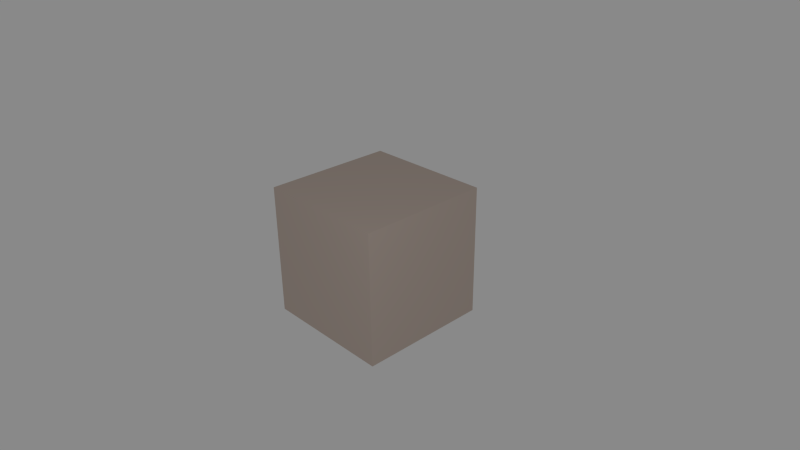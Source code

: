 # Source: game_250_zipped.blend  (saved by Blender 2.50.7; exported with 4.5.12 LTS)
import bpy
from mathutils import Matrix  # noqa: F401  (used for matrix-valued properties, if any)

bpy.ops.wm.read_factory_settings(use_empty=True)
scene = bpy.context.scene
scene.name = 'Scene'

# ---- collections
col_collection_1 = bpy.data.collections.new('Collection 1'); scene.collection.children.link(col_collection_1)

# ---- materials (node trees are filled in below, after node groups)
mat_material = bpy.data.materials.new('Material')
mat_material.alpha_threshold = 0.0
mat_material.use_transparent_shadow = False
mat_material.preview_render_type = 'CUBE'
mat_material.diffuse_color = (0.6038, 0.5023, 0.4408, 1.0)
mat_material.roughness = 0.5
mat_material.line_color = (0.0, 0.0, 0.0, 1.0)

# ---- material node trees

# ---- world
world_world = bpy.data.worlds.new('World'); scene.world = world_world
world_world.color = (0.25, 0.25, 0.25)
world_world.use_sun_shadow = False
world_world.sun_shadow_jitter_overblur = 0.0
world_world.cycles.sampling_method = 'MANUAL'
world_world.cycles.sample_map_resolution = 256

# ---- cameras
cam_camera = bpy.data.cameras.new('Camera')
cam_camera.clip_end = 100.0
cam_camera.lens = 35.0
cam_camera.ortho_scale = 7.314
cam_camera.dof.focus_distance = 0.0
cam_camera.dof.aperture_fstop = 128.0

# ---- lights
light_spot = bpy.data.lights.new('Spot', 'POINT')
light_spot.transmission_factor = 0.0
light_spot.cutoff_distance = 30.0
light_spot.energy = 100.0
light_spot.shadow_buffer_clip_start = 1.001
light_spot.shadow_soft_size = 1.0
light_spot.shadow_maximum_resolution = 0.006
light_spot.use_absolute_resolution = True
light_spot.cycles.use_multiple_importance_sampling = False

# ---- meshes
me_cube = bpy.data.meshes.new('Cube')
me_cube.from_pydata([(1.0, 1.0, -1.0), (1.0, -1.0, -1.0), (-1.0, -1.0, -1.0), (-1.0, 1.0, -1.0), (1.0, 1.0, 1.0), (1.0, -1.0, 1.0), (-1.0, -1.0, 1.0), (-1.0, 1.0, 1.0)], [], [(0, 1, 2, 3), (4, 7, 6, 5), (0, 4, 5, 1), (1, 5, 6, 2), (2, 6, 7, 3), (4, 0, 3, 7)])
_uv = me_cube.uv_layers.new(name='UVTex')
_uv.uv.foreach_set('vector', [0.0, 0.0, 1.0, 0.0, 1.0, 1.0, 0.0, 1.0, 0.0, 0.0, 1.0, 0.0, 1.0, 1.0, 0.0, 1.0, 0.0, 0.0, 1.0, 0.0, 1.0, 1.0, 0.0, 1.0, 0.0, 0.0, 1.0, 0.0, 1.0, 1.0, 0.0, 1.0, 0.0, 0.0, 1.0, 0.0, 1.0, 1.0, 0.0, 1.0, 0.0, 0.0, 1.0, 0.0, 1.0, 1.0, 0.0, 1.0])
me_cube.materials.append(mat_material)
me_cube.use_remesh_preserve_volume = False
me_cube.use_remesh_preserve_attributes = False
me_cube.use_mirror_vertex_groups = False
me_cube.update()

# ---- objects
ob_cube = bpy.data.objects.new('Cube', me_cube)
ob_lamp = bpy.data.objects.new('Lamp', light_spot)
ob_camera = bpy.data.objects.new('Camera', cam_camera)

# ---- transforms, parenting, visibility, modifiers, constraints
ob_cube.location = (0.0, 0.0, 0.0)
ob_cube.lock_rotations_4d = False
ob_cube.empty_display_type = 'ARROWS'
ob_cube.color = (0.0, 0.0, 0.0, 1.0)
ob_cube.lineart.crease_threshold = 0.0
ob_lamp.location = (4.076, -3.475, 3.526)
ob_lamp.rotation_euler = (0.6503, 0.05522, 1.866)
ob_lamp.lock_rotations_4d = False
ob_lamp.empty_display_type = 'ARROWS'
ob_lamp.color = (0.0, 0.0, 0.0, 0.0)
ob_lamp.lineart.crease_threshold = 0.0
ob_camera.location = (7.481, -6.508, 5.344)
ob_camera.rotation_euler = (1.109, 0.01082, 0.8149)
ob_camera.lock_rotations_4d = False
ob_camera.empty_display_type = 'ARROWS'
ob_camera.color = (0.0, 0.0, 0.0, 0.0)
ob_camera.display_type = 'WIRE'
ob_camera.lineart.crease_threshold = 0.0

# ---- collection membership
col_collection_1.objects.link(ob_cube)
col_collection_1.objects.link(ob_lamp)
col_collection_1.objects.link(ob_camera)

# ---- scene / render settings (as saved in the file)
scene.camera = ob_camera
scene.frame_start = 1; scene.frame_end = 250; scene.frame_set(1)
scene.render.engine = 'BLENDER_EEVEE_NEXT'
scene.render.image_settings.color_mode = 'RGB'
scene.render.image_settings.compression = 90
scene.render.resolution_percentage = 25
scene.render.pixel_aspect_x = 100.0
scene.render.pixel_aspect_y = 100.0
scene.render.dither_intensity = 0.0
scene.render.bake_margin = 2
scene.render.bake_bias = 0.0
scene.render.use_stamp_render_time = False
scene.render.stamp_font_size = 0
scene.cycles.use_denoising = False
scene.cycles.samples = 10
scene.cycles.sampling_pattern = 'TABULATED_SOBOL'
scene.cycles.light_sampling_threshold = 0.0
scene.cycles.use_adaptive_sampling = False
scene.cycles.use_light_tree = False
scene.cycles.blur_glossy = 0.0
scene.cycles.volume_bounces = 1
scene.cycles.pixel_filter_type = 'GAUSSIAN'
scene.cycles.sample_clamp_indirect = 0.0
scene.view_settings.view_transform = 'Standard'
bpy.context.view_layer.update()
